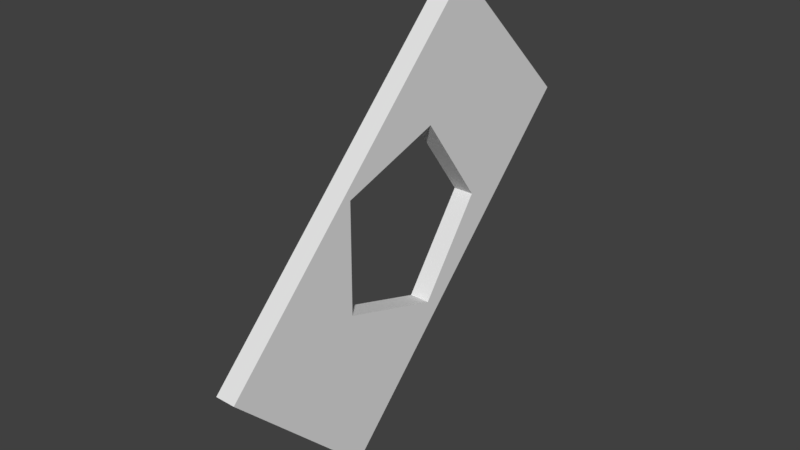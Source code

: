 # Source: PentagonWallFrame_45_.blend  (saved by Blender 2.79.0; exported with 4.5.12 LTS)
import bpy
from mathutils import Matrix  # noqa: F401  (used for matrix-valued properties, if any)

bpy.ops.wm.read_factory_settings(use_empty=True)
scene = bpy.context.scene
scene.name = 'Scene'

# ---- collections
col_collection_1 = bpy.data.collections.new('Collection 1'); scene.collection.children.link(col_collection_1)

# ---- world
world_world = bpy.data.worlds.new('World'); scene.world = world_world
world_world.color = (0.05088, 0.05088, 0.05088)
world_world.use_sun_shadow = False
world_world.sun_shadow_jitter_overblur = 0.0
world_world.cycles.sampling_method = 'MANUAL'

# ---- meshes
me_cube_001 = bpy.data.meshes.new('Cube.001')
me_cube_001.from_pydata([(-0.1, -0.7071, -2.121), (-0.1, -2.121, -0.7071), (-0.1, 2.121, 0.7071), (-0.1, 0.7071, 2.121), (0.1, 0.7071, 2.121), (-0.1, 0.9229, -0.003221), (0.1, 0.2821, -0.8787), (-0.1, 0.2821, -0.8787), (-0.1, -0.7447, 0.545), (-0.1, -0.7485, -0.5398), (0.1, 0.2882, 0.8767), (-0.1, 0.2882, 0.8767), (0.1, -0.7071, -2.121), (0.1, -2.121, -0.7071), (0.1, 2.121, 0.7071), (0.1, 0.9229, -0.003221), (0.1, -0.7447, 0.545), (0.1, -0.7485, -0.5398)], [], [(13, 4, 3, 1), (14, 2, 3, 4), (0, 12, 13, 1), (8, 11, 10, 16), (10, 11, 5, 15), (5, 7, 6, 15), (7, 9, 17, 6), (0, 2, 14, 12), (5, 11, 2), (3, 2, 11), (8, 9, 1), (7, 1, 9), (8, 3, 11), (9, 8, 16, 17), (7, 5, 2), (0, 7, 2), (1, 7, 0), (3, 8, 1), (15, 14, 10), (4, 10, 14), (16, 13, 17), (6, 17, 13), (16, 10, 4), (6, 14, 15), (12, 14, 6), (13, 12, 6), (4, 13, 16)])
me_cube_001.use_remesh_preserve_volume = False
me_cube_001.use_remesh_preserve_attributes = False
me_cube_001.use_mirror_vertex_groups = False
me_cube_001.update()

# ---- objects
ob_cube = bpy.data.objects.new('Cube', me_cube_001)

# ---- transforms, parenting, visibility, modifiers, constraints
ob_cube.location = (0.0, 0.0, 0.0)
ob_cube.lineart.crease_threshold = 0.0

# ---- collection membership
col_collection_1.objects.link(ob_cube)

# ---- scene / render settings (as saved in the file)
scene.frame_start = 1; scene.frame_end = 250; scene.frame_set(1)
scene.render.engine = 'BLENDER_EEVEE_NEXT'
scene.render.resolution_percentage = 50
scene.render.dither_intensity = 0.0
scene.cycles.use_denoising = False
scene.cycles.samples = 128
scene.cycles.sampling_pattern = 'TABULATED_SOBOL'
scene.cycles.light_sampling_threshold = 0.0
scene.cycles.use_adaptive_sampling = False
scene.cycles.use_light_tree = False
scene.cycles.blur_glossy = 0.0
scene.cycles.sample_clamp_indirect = 0.0
scene.view_settings.view_transform = 'Standard'
bpy.context.view_layer.update()

# ---- added for rendering (the .blend has no active camera and no usable light): camera, sun
cam_auto = bpy.data.cameras.new('AutoCamera')
cam_auto.lens = 50.0
cam_auto.sensor_width = 36.0
cam_auto.clip_end = 1000.0
ob_auto_camera = bpy.data.objects.new('AutoCamera', cam_auto)
scene.collection.objects.link(ob_auto_camera)
ob_auto_camera.location = (5.55443, -6.66532, 4.44354)
ob_auto_camera.rotation_euler = (1.09748, -7.21219e-08, 0.694738)
scene.camera = ob_auto_camera
light_auto_sun = bpy.data.lights.new('AutoSun', 'SUN')
light_auto_sun.energy = 3.0
light_auto_sun.angle = 0.0523599
ob_auto_sun = bpy.data.objects.new('AutoSun', light_auto_sun)
scene.collection.objects.link(ob_auto_sun)
ob_auto_sun.rotation_euler = (0.872665, 0.174533, 0.523599)
bpy.context.view_layer.update()
